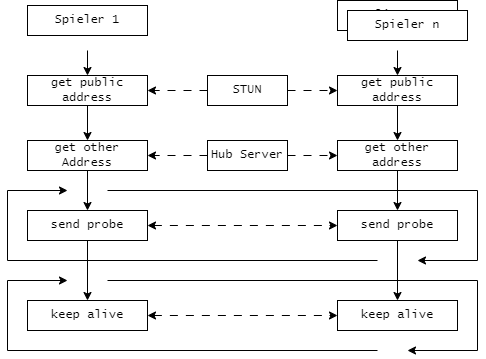

The diagram above was exported from draw.io. Its source (the exported page's mxGraphModel, read from the mxfile embedded in the PNG):
<mxGraphModel dx="1434" dy="836" grid="1" gridSize="10" guides="1" tooltips="1" connect="1" arrows="1" fold="1" page="1" pageScale="1" pageWidth="827" pageHeight="1169" math="0" shadow="0">
  <root>
    <mxCell id="0" />
    <mxCell id="1" parent="0" />
    <mxCell id="C77dA0wFC_Rd5vya14lJ-47" value="Spieler 1" style="rounded=0;whiteSpace=wrap;html=1;fontFamily=Lucida Console;" vertex="1" parent="1">
      <mxGeometry x="30" y="445" width="120" height="30" as="geometry" />
    </mxCell>
    <mxCell id="C77dA0wFC_Rd5vya14lJ-48" value="Client 2" style="rounded=0;whiteSpace=wrap;html=1;fontFamily=Lucida Console;" vertex="1" parent="1">
      <mxGeometry x="340" y="440" width="120" height="30" as="geometry" />
    </mxCell>
    <mxCell id="C77dA0wFC_Rd5vya14lJ-49" value="Spieler n" style="rounded=0;whiteSpace=wrap;html=1;fontFamily=Lucida Console;" vertex="1" parent="1">
      <mxGeometry x="350" y="450" width="120" height="30" as="geometry" />
    </mxCell>
    <mxCell id="C77dA0wFC_Rd5vya14lJ-50" value="STUN" style="rounded=0;whiteSpace=wrap;html=1;fontFamily=Lucida Console;" vertex="1" parent="1">
      <mxGeometry x="210" y="515" width="80" height="30" as="geometry" />
    </mxCell>
    <mxCell id="C77dA0wFC_Rd5vya14lJ-51" value="" style="endArrow=classic;html=1;rounded=0;entryX=0.5;entryY=0;entryDx=0;entryDy=0;fontFamily=Lucida Console;" edge="1" parent="1" target="C77dA0wFC_Rd5vya14lJ-53">
      <mxGeometry width="50" height="50" relative="1" as="geometry">
        <mxPoint x="400" y="490" as="sourcePoint" />
        <mxPoint x="400" y="515" as="targetPoint" />
      </mxGeometry>
    </mxCell>
    <mxCell id="C77dA0wFC_Rd5vya14lJ-52" value="" style="endArrow=classic;html=1;rounded=0;entryX=0.5;entryY=0;entryDx=0;entryDy=0;fontFamily=Lucida Console;" edge="1" parent="1" target="C77dA0wFC_Rd5vya14lJ-54">
      <mxGeometry width="50" height="50" relative="1" as="geometry">
        <mxPoint x="90" y="490" as="sourcePoint" />
        <mxPoint x="89.5" y="515" as="targetPoint" />
      </mxGeometry>
    </mxCell>
    <mxCell id="C77dA0wFC_Rd5vya14lJ-53" value="get public address" style="rounded=0;whiteSpace=wrap;html=1;fontFamily=Lucida Console;" vertex="1" parent="1">
      <mxGeometry x="340" y="515" width="120" height="30" as="geometry" />
    </mxCell>
    <mxCell id="C77dA0wFC_Rd5vya14lJ-54" value="get public address" style="rounded=0;whiteSpace=wrap;html=1;fontFamily=Lucida Console;" vertex="1" parent="1">
      <mxGeometry x="30" y="515" width="120" height="30" as="geometry" />
    </mxCell>
    <mxCell id="C77dA0wFC_Rd5vya14lJ-55" value="" style="endArrow=classic;html=1;rounded=0;entryX=1;entryY=0.5;entryDx=0;entryDy=0;dashed=1;dashPattern=8 8;exitX=0;exitY=0.5;exitDx=0;exitDy=0;fontFamily=Lucida Console;" edge="1" parent="1" source="C77dA0wFC_Rd5vya14lJ-50" target="C77dA0wFC_Rd5vya14lJ-54">
      <mxGeometry width="50" height="50" relative="1" as="geometry">
        <mxPoint x="180" y="625" as="sourcePoint" />
        <mxPoint x="260" y="595" as="targetPoint" />
      </mxGeometry>
    </mxCell>
    <mxCell id="C77dA0wFC_Rd5vya14lJ-56" value="" style="endArrow=classic;html=1;rounded=0;exitX=1;exitY=0.5;exitDx=0;exitDy=0;dashed=1;dashPattern=8 8;entryX=0;entryY=0.5;entryDx=0;entryDy=0;fontFamily=Lucida Console;" edge="1" parent="1" source="C77dA0wFC_Rd5vya14lJ-50" target="C77dA0wFC_Rd5vya14lJ-53">
      <mxGeometry width="50" height="50" relative="1" as="geometry">
        <mxPoint x="160" y="540" as="sourcePoint" />
        <mxPoint x="310" y="575" as="targetPoint" />
      </mxGeometry>
    </mxCell>
    <mxCell id="C77dA0wFC_Rd5vya14lJ-57" value="" style="endArrow=classic;html=1;rounded=0;exitX=0.5;exitY=1;exitDx=0;exitDy=0;entryX=0.5;entryY=0;entryDx=0;entryDy=0;fontFamily=Lucida Console;" edge="1" parent="1" source="C77dA0wFC_Rd5vya14lJ-53" target="C77dA0wFC_Rd5vya14lJ-62">
      <mxGeometry width="50" height="50" relative="1" as="geometry">
        <mxPoint x="460" y="645" as="sourcePoint" />
        <mxPoint x="400" y="595" as="targetPoint" />
      </mxGeometry>
    </mxCell>
    <mxCell id="C77dA0wFC_Rd5vya14lJ-58" value="" style="endArrow=classic;html=1;rounded=0;exitX=0.5;exitY=1;exitDx=0;exitDy=0;entryX=0.5;entryY=0;entryDx=0;entryDy=0;fontFamily=Lucida Console;" edge="1" parent="1" source="C77dA0wFC_Rd5vya14lJ-54" target="C77dA0wFC_Rd5vya14lJ-63">
      <mxGeometry width="50" height="50" relative="1" as="geometry">
        <mxPoint x="89.5" y="545" as="sourcePoint" />
        <mxPoint x="89.5" y="595" as="targetPoint" />
      </mxGeometry>
    </mxCell>
    <mxCell id="C77dA0wFC_Rd5vya14lJ-59" value="Hub Server" style="rounded=0;whiteSpace=wrap;html=1;fontFamily=Lucida Console;" vertex="1" parent="1">
      <mxGeometry x="210" y="580" width="80" height="30" as="geometry" />
    </mxCell>
    <mxCell id="C77dA0wFC_Rd5vya14lJ-60" value="" style="endArrow=classic;html=1;rounded=0;exitX=1;exitY=0.5;exitDx=0;exitDy=0;dashed=1;dashPattern=8 8;fontFamily=Lucida Console;" edge="1" parent="1" source="C77dA0wFC_Rd5vya14lJ-59">
      <mxGeometry width="50" height="50" relative="1" as="geometry">
        <mxPoint x="360" y="594.5" as="sourcePoint" />
        <mxPoint x="340" y="595" as="targetPoint" />
      </mxGeometry>
    </mxCell>
    <mxCell id="C77dA0wFC_Rd5vya14lJ-61" value="" style="endArrow=classic;html=1;rounded=0;exitX=0;exitY=0.5;exitDx=0;exitDy=0;dashed=1;dashPattern=8 8;fontFamily=Lucida Console;" edge="1" parent="1" source="C77dA0wFC_Rd5vya14lJ-59">
      <mxGeometry width="50" height="50" relative="1" as="geometry">
        <mxPoint x="300" y="605" as="sourcePoint" />
        <mxPoint x="150" y="595" as="targetPoint" />
      </mxGeometry>
    </mxCell>
    <mxCell id="C77dA0wFC_Rd5vya14lJ-62" value="get other address" style="rounded=0;whiteSpace=wrap;html=1;fontFamily=Lucida Console;" vertex="1" parent="1">
      <mxGeometry x="340" y="580" width="120" height="30" as="geometry" />
    </mxCell>
    <mxCell id="C77dA0wFC_Rd5vya14lJ-63" value="get other Address" style="rounded=0;whiteSpace=wrap;html=1;fontFamily=Lucida Console;" vertex="1" parent="1">
      <mxGeometry x="30" y="580" width="120" height="30" as="geometry" />
    </mxCell>
    <mxCell id="C77dA0wFC_Rd5vya14lJ-64" value="send probe" style="rounded=0;whiteSpace=wrap;html=1;fontFamily=Lucida Console;" vertex="1" parent="1">
      <mxGeometry x="30" y="650" width="120" height="30" as="geometry" />
    </mxCell>
    <mxCell id="C77dA0wFC_Rd5vya14lJ-65" value="send probe" style="rounded=0;whiteSpace=wrap;html=1;fontFamily=Lucida Console;" vertex="1" parent="1">
      <mxGeometry x="340" y="650" width="120" height="30" as="geometry" />
    </mxCell>
    <mxCell id="C77dA0wFC_Rd5vya14lJ-66" value="" style="endArrow=classic;html=1;rounded=0;exitX=0.5;exitY=1;exitDx=0;exitDy=0;entryX=0.5;entryY=0;entryDx=0;entryDy=0;fontFamily=Lucida Console;" edge="1" parent="1" source="C77dA0wFC_Rd5vya14lJ-63" target="C77dA0wFC_Rd5vya14lJ-64">
      <mxGeometry width="50" height="50" relative="1" as="geometry">
        <mxPoint x="100" y="555" as="sourcePoint" />
        <mxPoint x="100" y="635" as="targetPoint" />
      </mxGeometry>
    </mxCell>
    <mxCell id="C77dA0wFC_Rd5vya14lJ-67" value="" style="endArrow=classic;html=1;rounded=0;exitX=0.5;exitY=1;exitDx=0;exitDy=0;entryX=0.5;entryY=0;entryDx=0;entryDy=0;fontFamily=Lucida Console;" edge="1" parent="1" source="C77dA0wFC_Rd5vya14lJ-62" target="C77dA0wFC_Rd5vya14lJ-65">
      <mxGeometry width="50" height="50" relative="1" as="geometry">
        <mxPoint x="100" y="665" as="sourcePoint" />
        <mxPoint x="100" y="735" as="targetPoint" />
      </mxGeometry>
    </mxCell>
    <mxCell id="C77dA0wFC_Rd5vya14lJ-68" value="" style="endArrow=classic;startArrow=classic;html=1;rounded=0;exitX=1;exitY=0.5;exitDx=0;exitDy=0;entryX=0;entryY=0.5;entryDx=0;entryDy=0;dashed=1;dashPattern=8 8;fontFamily=Lucida Console;" edge="1" parent="1" source="C77dA0wFC_Rd5vya14lJ-64" target="C77dA0wFC_Rd5vya14lJ-65">
      <mxGeometry width="50" height="50" relative="1" as="geometry">
        <mxPoint x="240" y="710" as="sourcePoint" />
        <mxPoint x="290" y="660" as="targetPoint" />
      </mxGeometry>
    </mxCell>
    <mxCell id="C77dA0wFC_Rd5vya14lJ-69" value="" style="endArrow=classic;html=1;rounded=0;fontFamily=Lucida Console;" edge="1" parent="1">
      <mxGeometry width="50" height="50" relative="1" as="geometry">
        <mxPoint x="110" y="630" as="sourcePoint" />
        <mxPoint x="420" y="700" as="targetPoint" />
        <Array as="points">
          <mxPoint x="480" y="630" />
          <mxPoint x="480" y="700" />
        </Array>
      </mxGeometry>
    </mxCell>
    <mxCell id="C77dA0wFC_Rd5vya14lJ-70" value="" style="endArrow=classic;html=1;rounded=0;fontFamily=Lucida Console;" edge="1" parent="1">
      <mxGeometry width="50" height="50" relative="1" as="geometry">
        <mxPoint x="380" y="700" as="sourcePoint" />
        <mxPoint x="70" y="630" as="targetPoint" />
        <Array as="points">
          <mxPoint x="10" y="700" />
          <mxPoint x="10" y="630" />
        </Array>
      </mxGeometry>
    </mxCell>
    <mxCell id="C77dA0wFC_Rd5vya14lJ-71" value="keep alive" style="rounded=0;whiteSpace=wrap;html=1;fontFamily=Lucida Console;" vertex="1" parent="1">
      <mxGeometry x="30" y="740" width="120" height="30" as="geometry" />
    </mxCell>
    <mxCell id="C77dA0wFC_Rd5vya14lJ-72" value="keep alive" style="rounded=0;whiteSpace=wrap;html=1;fontFamily=Lucida Console;" vertex="1" parent="1">
      <mxGeometry x="340" y="740" width="120" height="30" as="geometry" />
    </mxCell>
    <mxCell id="C77dA0wFC_Rd5vya14lJ-73" value="" style="endArrow=classic;startArrow=classic;html=1;rounded=0;dashed=1;dashPattern=8 8;exitX=1;exitY=0.5;exitDx=0;exitDy=0;entryX=0;entryY=0.5;entryDx=0;entryDy=0;fontFamily=Lucida Console;" edge="1" parent="1" source="C77dA0wFC_Rd5vya14lJ-71" target="C77dA0wFC_Rd5vya14lJ-72">
      <mxGeometry width="50" height="50" relative="1" as="geometry">
        <mxPoint x="150" y="735" as="sourcePoint" />
        <mxPoint x="340" y="735" as="targetPoint" />
      </mxGeometry>
    </mxCell>
    <mxCell id="C77dA0wFC_Rd5vya14lJ-74" value="" style="endArrow=classic;html=1;rounded=0;fontFamily=Lucida Console;" edge="1" parent="1">
      <mxGeometry width="50" height="50" relative="1" as="geometry">
        <mxPoint x="110" y="720" as="sourcePoint" />
        <mxPoint x="410" y="790" as="targetPoint" />
        <Array as="points">
          <mxPoint x="480" y="720" />
          <mxPoint x="480" y="790" />
        </Array>
      </mxGeometry>
    </mxCell>
    <mxCell id="C77dA0wFC_Rd5vya14lJ-75" value="" style="endArrow=classic;html=1;rounded=0;fontFamily=Lucida Console;" edge="1" parent="1">
      <mxGeometry width="50" height="50" relative="1" as="geometry">
        <mxPoint x="380" y="790" as="sourcePoint" />
        <mxPoint x="70" y="720" as="targetPoint" />
        <Array as="points">
          <mxPoint x="10" y="790" />
          <mxPoint x="10" y="720" />
        </Array>
      </mxGeometry>
    </mxCell>
    <mxCell id="C77dA0wFC_Rd5vya14lJ-76" value="" style="endArrow=classic;html=1;rounded=0;exitX=0.5;exitY=1;exitDx=0;exitDy=0;entryX=0.5;entryY=0;entryDx=0;entryDy=0;fontFamily=Lucida Console;" edge="1" parent="1" source="C77dA0wFC_Rd5vya14lJ-64" target="C77dA0wFC_Rd5vya14lJ-71">
      <mxGeometry width="50" height="50" relative="1" as="geometry">
        <mxPoint x="100" y="665" as="sourcePoint" />
        <mxPoint x="100" y="735" as="targetPoint" />
      </mxGeometry>
    </mxCell>
    <mxCell id="C77dA0wFC_Rd5vya14lJ-77" value="" style="endArrow=classic;html=1;rounded=0;exitX=0.5;exitY=1;exitDx=0;exitDy=0;entryX=0.5;entryY=0;entryDx=0;entryDy=0;fontFamily=Lucida Console;" edge="1" parent="1" source="C77dA0wFC_Rd5vya14lJ-65" target="C77dA0wFC_Rd5vya14lJ-72">
      <mxGeometry width="50" height="50" relative="1" as="geometry">
        <mxPoint x="410" y="665" as="sourcePoint" />
        <mxPoint x="410" y="735" as="targetPoint" />
      </mxGeometry>
    </mxCell>
  </root>
</mxGraphModel>